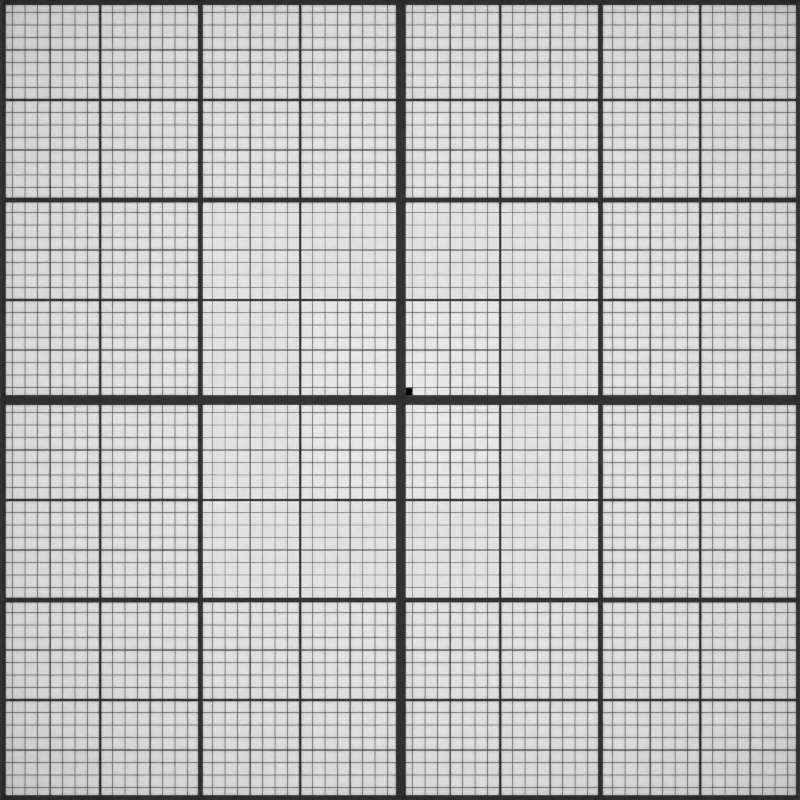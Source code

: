 # Source: gitter.blend  (saved by Blender 2.76.0; exported with 4.5.12 LTS)
import bpy
from mathutils import Matrix  # noqa: F401  (used for matrix-valued properties, if any)

bpy.ops.wm.read_factory_settings(use_empty=True)
scene = bpy.context.scene
scene.name = 'Scene'

# ---- collections
col_collection_1 = bpy.data.collections.new('Collection 1'); scene.collection.children.link(col_collection_1)
col_collection_2 = bpy.data.collections.new('Collection 2'); scene.collection.children.link(col_collection_2)
col_collection_2.hide_render = True
col_collection_2.hide_viewport = True

# ---- materials (node trees are filled in below, after node groups)
mat_material = bpy.data.materials.new('Material')
mat_material.alpha_threshold = 0.0
mat_material.use_transparent_shadow = False
mat_material.diffuse_color = (0.04203, 0.04203, 0.04203, 1.0)
mat_material.roughness = 1.7
mat_material.specular_intensity = 0.134
mat_material.line_color = (0.0, 0.0, 0.0, 1.0)
mat_material_001 = bpy.data.materials.new('Material.001')
mat_material_001.alpha_threshold = 0.0
mat_material_001.use_transparent_shadow = False
mat_material_001.diffuse_color = (1.0, 1.0, 1.0, 1.0)
mat_material_001.roughness = 3.0

# ---- material node trees

# ---- world
world_world = bpy.data.worlds.new('World'); scene.world = world_world
world_world.color = (1.0, 1.0, 1.0)
world_world.use_sun_shadow = False
world_world.sun_shadow_jitter_overblur = 0.0
world_world.cycles.sampling_method = 'MANUAL'
world_world.cycles.sample_map_resolution = 256

# ---- cameras
cam_camera = bpy.data.cameras.new('Camera')
cam_camera.type = 'ORTHO'
cam_camera.clip_end = 100.0
cam_camera.lens = 35.0
cam_camera.sensor_width = 32.0
cam_camera.sensor_height = 18.0
cam_camera.ortho_scale = 8.0
cam_camera.dof.focus_distance = 0.0
cam_camera.dof.aperture_fstop = 128.0

# ---- lights
light_spot = bpy.data.lights.new('Spot', 'SPOT')
light_spot.transmission_factor = 0.0
light_spot.energy = 100.0
light_spot.shadow_buffer_clip_start = 0.5
light_spot.shadow_soft_size = 0.1
light_spot.shadow_maximum_resolution = 0.006
light_spot.use_absolute_resolution = True
light_spot.spot_blend = 1.0
light_spot.spot_size = 0.7627
light_spot.cycles.use_multiple_importance_sampling = False

# ---- meshes
me_cube_006 = bpy.data.meshes.new('Cube.006')
me_cube_006.from_pydata([(20.06, -68.04, -0.0003226), (19.96, -68.04, -0.0003226), (20.06, 63.96, -0.0003226), (19.96, 63.96, -0.0003226), (28.06, -68.04, -0.0003226), (27.96, -68.04, -0.0003226), (28.06, 63.96, -0.0003226), (27.96, 63.96, -0.0003226), (36.06, -68.04, -0.0003226), (35.96, -68.04, -0.0003226), (36.06, 63.96, -0.0003226), (35.96, 63.96, -0.0003226), (24.06, -68.04, -0.0003226), (23.96, -68.04, -0.0003226), (24.06, 63.96, -0.0003226), (23.96, 63.96, -0.0003226), (32.06, -68.04, -0.0003226), (31.96, -68.04, -0.0003226), (32.06, 63.96, -0.0003226), (31.96, 63.96, -0.0003226), (-1.991, -2.029, -0.01032), (2.009, -2.029, -0.01032), (2.009, 1.946, -0.01032), (-1.991, 1.946, -0.01032), (0.05866, -68.04, -0.0003226), (-0.04134, -68.04, -0.0003226), (0.05866, 63.96, -0.0003226), (-0.04134, 63.96, -0.0003226), (8.059, -68.04, -0.0003226), (7.959, -68.04, -0.0003226), (8.059, 63.96, -0.0003226), (7.959, 63.96, -0.0003226), (16.06, -68.04, -0.0003226), (15.96, -68.04, -0.0003226), (16.06, 63.96, -0.0003226), (15.96, 63.96, -0.0003226), (4.059, -68.04, -0.0003226), (3.959, -68.04, -0.0003226), (4.059, 63.96, -0.0003226), (3.959, 63.96, -0.0003226), (12.06, -68.04, -0.0003226), (11.96, -68.04, -0.0003226), (12.06, 63.96, -0.0003226), (11.96, 63.96, -0.0003226), (40.06, -68.04, -0.0003226), (39.96, -68.04, -0.0003226), (40.06, 63.96, -0.0003226), (39.96, 63.96, -0.0003226), (48.06, -68.04, -0.0003226), (47.96, -68.04, -0.0003226), (48.06, 63.96, -0.0003226), (47.96, 63.96, -0.0003226), (56.06, -68.04, -0.0003226), (55.96, -68.04, -0.0003226), (56.06, 63.96, -0.0003226), (55.96, 63.96, -0.0003226), (44.06, -68.04, -0.0003226), (43.96, -68.04, -0.0003226), (44.06, 63.96, -0.0003226), (43.96, 63.96, -0.0003226), (52.06, -68.04, -0.0003226), (51.96, -68.04, -0.0003226), (52.06, 63.96, -0.0003226), (51.96, 63.96, -0.0003226), (-39.94, -68.04, -0.0003226), (-40.04, -68.04, -0.0003226), (-39.94, 63.96, -0.0003226), (-40.04, 63.96, -0.0003226), (-31.94, -68.04, -0.0003226), (-32.04, -68.04, -0.0003226), (-31.94, 63.96, -0.0003226), (-32.04, 63.96, -0.0003226), (-23.94, -68.04, -0.0003226), (-24.04, -68.04, -0.0003226), (-23.94, 63.96, -0.0003226), (-24.04, 63.96, -0.0003226), (-35.94, -68.04, -0.0003226), (-36.04, -68.04, -0.0003226), (-35.94, 63.96, -0.0003226), (-36.04, 63.96, -0.0003226), (-27.94, -68.04, -0.0003226), (-28.04, -68.04, -0.0003226), (-27.94, 63.96, -0.0003226), (-28.04, 63.96, -0.0003226), (-59.94, -68.04, -0.0003226), (-60.04, -68.04, -0.0003226), (-59.94, 63.96, -0.0003226), (-60.04, 63.96, -0.0003226), (-51.94, -68.04, -0.0003226), (-52.04, -68.04, -0.0003226), (-51.94, 63.96, -0.0003226), (-52.04, 63.96, -0.0003226), (-43.94, -68.04, -0.0003226), (-44.04, -68.04, -0.0003226), (-43.94, 63.96, -0.0003226), (-44.04, 63.96, -0.0003226), (-55.94, -68.04, -0.0003226), (-56.04, -68.04, -0.0003226), (-55.94, 63.96, -0.0003226), (-56.04, 63.96, -0.0003226), (-47.94, -68.04, -0.0003226), (-48.04, -68.04, -0.0003226), (-47.94, 63.96, -0.0003226), (-48.04, 63.96, -0.0003226), (-19.94, -68.04, -0.0003226), (-20.04, -68.04, -0.0003226), (-19.94, 63.96, -0.0003226), (-20.04, 63.96, -0.0003226), (-11.94, -68.04, -0.0003226), (-12.04, -68.04, -0.0003226), (-11.94, 63.96, -0.0003226), (-12.04, 63.96, -0.0003226), (-3.941, -68.04, -0.0003226), (-4.041, -68.04, -0.0003226), (-3.941, 63.96, -0.0003226), (-4.041, 63.96, -0.0003226), (-15.94, -68.04, -0.0003226), (-16.04, -68.04, -0.0003226), (-15.94, 63.96, -0.0003226), (-16.04, 63.96, -0.0003226), (-7.941, -68.04, -0.0003226), (-8.041, -68.04, -0.0003226), (-7.941, 63.96, -0.0003226), (-8.041, 63.96, -0.0003226), (60.06, -68.04, -0.0003226), (59.96, -68.04, -0.0003226), (60.06, 63.96, -0.0003226), (59.96, 63.96, -0.0003226), (-63.94, -68.04, -0.0003226), (-64.04, -68.04, -0.0003226), (-63.94, 63.96, -0.0003226), (-64.04, 63.96, -0.0003226), (-67.94, -68.04, -0.0003226), (-68.04, -68.04, -0.0003226), (-67.94, 63.96, -0.0003226), (-68.04, 63.96, -0.0003226), (63.99, 20.05, -0.0003226), (63.99, 19.95, -0.0003226), (-68.01, 20.05, -0.0003226), (-68.01, 19.95, -0.0003226), (63.99, 28.05, -0.0003226), (63.99, 27.95, -0.0003226), (-68.01, 28.05, -0.0003226), (-68.01, 27.95, -0.0003226), (63.99, 36.05, -0.0003226), (63.99, 35.95, -0.0003226), (-68.01, 36.05, -0.0003226), (-68.01, 35.95, -0.0003226), (63.99, 24.05, -0.0003226), (63.99, 23.95, -0.0003226), (-68.01, 24.05, -0.0003226), (-68.01, 23.95, -0.0003226), (63.99, 32.05, -0.0003226), (63.99, 31.95, -0.0003226), (-68.01, 32.05, -0.0003226), (-68.01, 31.95, -0.0003226), (63.99, 0.04945, -0.0003226), (63.99, -0.05055, -0.0003226), (-68.01, 0.04946, -0.0003226), (-68.01, -0.05054, -0.0003226), (63.99, 8.049, -0.0003226), (63.99, 7.949, -0.0003226), (-68.01, 8.049, -0.0003226), (-68.01, 7.949, -0.0003226), (63.99, 16.05, -0.0003226), (63.99, 15.95, -0.0003226), (-68.01, 16.05, -0.0003226), (-68.01, 15.95, -0.0003226), (63.99, 4.049, -0.0003226), (63.99, 3.949, -0.0003226), (-68.01, 4.049, -0.0003226), (-68.01, 3.949, -0.0003226), (63.99, 12.05, -0.0003226), (63.99, 11.95, -0.0003226), (-68.01, 12.05, -0.0003226), (-68.01, 11.95, -0.0003226), (63.99, 40.05, -0.0003226), (63.99, 39.95, -0.0003226), (-68.01, 40.05, -0.0003226), (-68.01, 39.95, -0.0003226), (63.99, 48.05, -0.0003226), (63.99, 47.95, -0.0003226), (-68.01, 48.05, -0.0003226), (-68.01, 47.95, -0.0003226), (63.99, 56.05, -0.0003226), (63.99, 55.95, -0.0003226), (-68.01, 56.05, -0.0003226), (-68.01, 55.95, -0.0003226), (63.99, 44.05, -0.0003226), (63.99, 43.95, -0.0003226), (-68.01, 44.05, -0.0003226), (-68.01, 43.95, -0.0003226), (63.99, 52.05, -0.0003226), (63.99, 51.95, -0.0003226), (-68.01, 52.05, -0.0003226), (-68.01, 51.95, -0.0003226), (63.99, -39.95, -0.0003226), (63.99, -40.05, -0.0003226), (-68.01, -39.95, -0.0003226), (-68.01, -40.05, -0.0003226), (63.99, -31.95, -0.0003226), (63.99, -32.05, -0.0003226), (-68.01, -31.95, -0.0003226), (-68.01, -32.05, -0.0003226), (63.99, -23.95, -0.0003226), (63.99, -24.05, -0.0003226), (-68.01, -23.95, -0.0003226), (-68.01, -24.05, -0.0003226), (63.99, -35.95, -0.0003226), (63.99, -36.05, -0.0003226), (-68.01, -35.95, -0.0003226), (-68.01, -36.05, -0.0003226), (63.99, -27.95, -0.0003226), (63.99, -28.05, -0.0003226), (-68.01, -27.95, -0.0003226), (-68.01, -28.05, -0.0003226), (63.99, -59.95, -0.0003226), (63.99, -60.05, -0.0003226), (-68.01, -59.95, -0.0003226), (-68.01, -60.05, -0.0003226), (63.99, -51.95, -0.0003226), (63.99, -52.05, -0.0003226), (-68.01, -51.95, -0.0003226), (-68.01, -52.05, -0.0003226), (63.99, -43.95, -0.0003226), (63.99, -44.05, -0.0003226), (-68.01, -43.95, -0.0003226), (-68.01, -44.05, -0.0003226), (63.99, -55.95, -0.0003226), (63.99, -56.05, -0.0003226), (-68.01, -55.95, -0.0003226), (-68.01, -56.05, -0.0003226), (63.99, -47.95, -0.0003226), (63.99, -48.05, -0.0003226), (-68.01, -47.95, -0.0003226), (-68.01, -48.05, -0.0003226), (63.99, -19.95, -0.0003226), (63.99, -20.05, -0.0003226), (-68.01, -19.95, -0.0003226), (-68.01, -20.05, -0.0003226), (63.99, -11.95, -0.0003226), (63.99, -12.05, -0.0003226), (-68.01, -11.95, -0.0003226), (-68.01, -12.05, -0.0003226), (63.99, -3.951, -0.0003226), (63.99, -4.051, -0.0003226), (-68.01, -3.951, -0.0003226), (-68.01, -4.051, -0.0003226), (63.99, -15.95, -0.0003226), (63.99, -16.05, -0.0003226), (-68.01, -15.95, -0.0003226), (-68.01, -16.05, -0.0003226), (63.99, -7.951, -0.0003226), (63.99, -8.051, -0.0003226), (-68.01, -7.951, -0.0003226), (-68.01, -8.051, -0.0003226), (63.99, 60.05, -0.0003226), (63.99, 59.95, -0.0003226), (-68.01, 60.05, -0.0003226), (-68.01, 59.95, -0.0003226), (63.99, -63.95, -0.0003226), (63.99, -64.05, -0.0003226), (-68.01, -63.95, -0.0003226), (-68.01, -64.05, -0.0003226), (63.99, -67.95, -0.0003226), (63.99, -68.05, -0.0003226), (-68.01, -67.95, -0.0003226), (-68.01, -68.05, -0.0003226)], [], [(0, 1, 3, 2), (4, 5, 7, 6), (8, 9, 11, 10), (12, 13, 15, 14), (16, 17, 19, 18), (21, 22, 23, 20), (24, 25, 27, 26), (28, 29, 31, 30), (32, 33, 35, 34), (36, 37, 39, 38), (40, 41, 43, 42), (44, 45, 47, 46), (48, 49, 51, 50), (52, 53, 55, 54), (56, 57, 59, 58), (60, 61, 63, 62), (64, 65, 67, 66), (68, 69, 71, 70), (72, 73, 75, 74), (76, 77, 79, 78), (80, 81, 83, 82), (84, 85, 87, 86), (88, 89, 91, 90), (92, 93, 95, 94), (96, 97, 99, 98), (100, 101, 103, 102), (104, 105, 107, 106), (108, 109, 111, 110), (112, 113, 115, 114), (116, 117, 119, 118), (120, 121, 123, 122), (124, 125, 127, 126), (128, 129, 131, 130), (132, 133, 135, 134), (136, 137, 139, 138), (140, 141, 143, 142), (144, 145, 147, 146), (148, 149, 151, 150), (152, 153, 155, 154), (156, 157, 159, 158), (160, 161, 163, 162), (164, 165, 167, 166), (168, 169, 171, 170), (172, 173, 175, 174), (176, 177, 179, 178), (180, 181, 183, 182), (184, 185, 187, 186), (188, 189, 191, 190), (192, 193, 195, 194), (196, 197, 199, 198), (200, 201, 203, 202), (204, 205, 207, 206), (208, 209, 211, 210), (212, 213, 215, 214), (216, 217, 219, 218), (220, 221, 223, 222), (224, 225, 227, 226), (228, 229, 231, 230), (232, 233, 235, 234), (236, 237, 239, 238), (240, 241, 243, 242), (244, 245, 247, 246), (248, 249, 251, 250), (252, 253, 255, 254), (256, 257, 259, 258), (260, 261, 263, 262), (264, 265, 267, 266)])
me_cube_006.polygons.foreach_set('material_index', [0, 0, 0, 0, 0, 1, 0, 0, 0, 0, 0, 0, 0, 0, 0, 0, 0, 0, 0, 0, 0, 0, 0, 0, 0, 0, 0, 0, 0, 0, 0, 0, 0, 0, 0, 0, 0, 0, 0, 0, 0, 0, 0, 0, 0, 0, 0, 0, 0, 0, 0, 0, 0, 0, 0, 0, 0, 0, 0, 0, 0, 0, 0, 0, 0, 0, 0])
me_cube_006.materials.append(mat_material)
me_cube_006.materials.append(mat_material_001)
me_cube_006.use_remesh_preserve_volume = False
me_cube_006.use_remesh_preserve_attributes = False
me_cube_006.use_mirror_vertex_groups = False
me_cube_006.update()
me_cube_005 = bpy.data.meshes.new('Cube.005')
me_cube_005.from_pydata([(-3.975, -4.0, -0.01032), (-3.975, 4.0, -0.01032), (3.975, 4.0, -0.01032), (3.975, -4.0, -0.01032), (-3.975, -4.0, 4.99), (-3.975, 4.0, 4.99), (3.975, 4.0, 4.99), (3.975, -4.0, 4.99)], [], [(2, 3, 0, 1), (1, 0, 4, 5), (2, 1, 5, 6), (0, 3, 7, 4), (3, 2, 6, 7)])
me_cube_005.polygons.foreach_set('material_index', [1, 1, 1, 1, 1])
me_cube_005.materials.append(mat_material)
me_cube_005.materials.append(mat_material_001)
me_cube_005.use_remesh_preserve_volume = False
me_cube_005.use_remesh_preserve_attributes = False
me_cube_005.use_mirror_vertex_groups = False
me_cube_005.update()

# ---- objects
ob_cube_006 = bpy.data.objects.new('Cube.006', me_cube_006)
ob_cube_005 = bpy.data.objects.new('Cube.005', me_cube_005)
ob_cube_004 = bpy.data.objects.new('Cube.004', me_cube_006)
ob_cube = bpy.data.objects.new('Cube', me_cube_006)
ob_cube_003 = bpy.data.objects.new('Cube.003', me_cube_006)
ob_cube_002 = bpy.data.objects.new('Cube.002', me_cube_006)
ob_cube_001 = bpy.data.objects.new('Cube.001', me_cube_006)
ob_camera = bpy.data.objects.new('Camera', cam_camera)
ob_spot = bpy.data.objects.new('Spot', light_spot)

# ---- transforms, parenting, visibility, modifiers, constraints
ob_cube_006.location = (0.125, 0.125, 0.0)
ob_cube_006.scale = (0.0625, 0.0625, 0.0625)
ob_cube_006.lock_rotations_4d = False
ob_cube_006.empty_display_type = 'ARROWS'
ob_cube_006.lineart.crease_threshold = 0.0
ob_cube_005.location = (0.0, 0.0, 0.0)
ob_cube_005.lock_rotations_4d = False
ob_cube_005.empty_display_type = 'ARROWS'
ob_cube_005.lineart.crease_threshold = 0.0
ob_cube_004.location = (0.0, 0.0, 0.0)
ob_cube_004.scale = (0.0625, 0.0625, 0.0625)
ob_cube_004.lock_rotations_4d = False
ob_cube_004.empty_display_type = 'ARROWS'
ob_cube_004.lineart.crease_threshold = 0.0
ob_cube.location = (0.0, 0.0, 0.0)
ob_cube.scale = (0.125, 0.125, 0.125)
ob_cube.lock_rotations_4d = False
ob_cube.empty_display_type = 'ARROWS'
ob_cube.lineart.crease_threshold = 0.0
ob_cube_003.location = (0.0, 0.0, 0.0)
ob_cube_003.scale = (0.25, 0.25, 0.25)
ob_cube_003.lock_rotations_4d = False
ob_cube_003.empty_display_type = 'ARROWS'
ob_cube_003.lineart.crease_threshold = 0.0
ob_cube_002.location = (0.0, 0.0, 0.0)
ob_cube_002.scale = (0.5, 0.5, 0.5)
ob_cube_002.lock_rotations_4d = False
ob_cube_002.empty_display_type = 'ARROWS'
ob_cube_002.lineart.crease_threshold = 0.0
ob_cube_001.location = (0.0, 0.0, 0.0)
ob_cube_001.lock_rotations_4d = False
ob_cube_001.empty_display_type = 'ARROWS'
ob_cube_001.lineart.crease_threshold = 0.0
ob_camera.location = (0.0, 0.0, 10.0)
ob_camera.lock_rotations_4d = False
ob_camera.empty_display_type = 'ARROWS'
ob_camera.color = (0.0, 0.0, 0.0, 0.0)
ob_camera.display_type = 'WIRE'
ob_camera.lineart.crease_threshold = 0.0
ob_spot.location = (0.0, 0.0, 10.0)
ob_spot.lineart.crease_threshold = 0.0

# ---- collection membership
col_collection_1.objects.link(ob_cube_006)
col_collection_1.objects.link(ob_cube_005)
col_collection_1.objects.link(ob_cube_004)
col_collection_1.objects.link(ob_cube)
col_collection_1.objects.link(ob_cube_003)
col_collection_1.objects.link(ob_cube_002)
col_collection_1.objects.link(ob_cube_001)
col_collection_1.objects.link(ob_camera)
col_collection_2.objects.link(ob_spot)

# ---- scene / render settings (as saved in the file)
scene.camera = ob_camera
scene.frame_start = 1; scene.frame_end = 250; scene.frame_set(1)
scene.render.engine = 'BLENDER_EEVEE_NEXT'
scene.render.resolution_x = 1024
scene.render.resolution_y = 1024
scene.render.dither_intensity = 0.0
scene.cycles.use_denoising = False
scene.cycles.samples = 10
scene.cycles.sampling_pattern = 'TABULATED_SOBOL'
scene.cycles.light_sampling_threshold = 0.0
scene.cycles.use_adaptive_sampling = False
scene.cycles.use_light_tree = False
scene.cycles.blur_glossy = 0.0
scene.cycles.pixel_filter_type = 'GAUSSIAN'
scene.cycles.sample_clamp_indirect = 0.0
scene.view_settings.view_transform = 'Standard'
bpy.context.view_layer.update()
